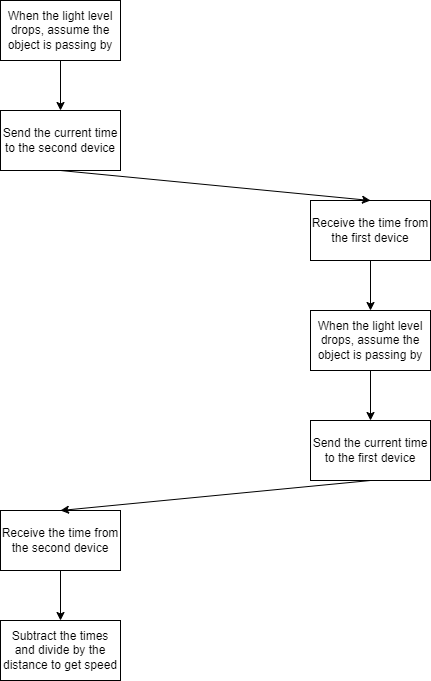

The diagram above was exported from draw.io. Its source (the exported page's mxGraphModel, read from the mxfile embedded in the PNG):
<mxGraphModel dx="942" dy="606" grid="1" gridSize="10" guides="1" tooltips="1" connect="1" arrows="1" fold="1" page="1" pageScale="1" pageWidth="850" pageHeight="1100" math="0" shadow="0">
  <root>
    <mxCell id="0" />
    <mxCell id="1" parent="0" />
    <mxCell id="zFUefSbwjO1EQ5BFtQb1-1" value="When the light level drops, assume the object is passing by" style="rounded=0;whiteSpace=wrap;html=1;" vertex="1" parent="1">
      <mxGeometry x="40" y="120" width="120" height="60" as="geometry" />
    </mxCell>
    <mxCell id="zFUefSbwjO1EQ5BFtQb1-2" value="Send the current time to the second device" style="rounded=0;whiteSpace=wrap;html=1;" vertex="1" parent="1">
      <mxGeometry x="40" y="230" width="120" height="60" as="geometry" />
    </mxCell>
    <mxCell id="zFUefSbwjO1EQ5BFtQb1-3" value="Receive the time from the first device" style="rounded=0;whiteSpace=wrap;html=1;" vertex="1" parent="1">
      <mxGeometry x="350" y="320" width="120" height="60" as="geometry" />
    </mxCell>
    <mxCell id="zFUefSbwjO1EQ5BFtQb1-4" value="When the light level drops, assume the object is passing by" style="rounded=0;whiteSpace=wrap;html=1;" vertex="1" parent="1">
      <mxGeometry x="350" y="430" width="120" height="60" as="geometry" />
    </mxCell>
    <mxCell id="zFUefSbwjO1EQ5BFtQb1-5" value="Send the current time to the first device" style="rounded=0;whiteSpace=wrap;html=1;" vertex="1" parent="1">
      <mxGeometry x="350" y="540" width="120" height="60" as="geometry" />
    </mxCell>
    <mxCell id="zFUefSbwjO1EQ5BFtQb1-6" value="Receive the time from the second device" style="rounded=0;whiteSpace=wrap;html=1;" vertex="1" parent="1">
      <mxGeometry x="40" y="630" width="120" height="60" as="geometry" />
    </mxCell>
    <mxCell id="zFUefSbwjO1EQ5BFtQb1-7" value="Subtract the times and divide by the distance to get speed" style="rounded=0;whiteSpace=wrap;html=1;" vertex="1" parent="1">
      <mxGeometry x="40" y="740" width="120" height="60" as="geometry" />
    </mxCell>
    <mxCell id="zFUefSbwjO1EQ5BFtQb1-15" value="" style="endArrow=classic;html=1;rounded=0;exitX=0.5;exitY=1;exitDx=0;exitDy=0;" edge="1" parent="1" source="zFUefSbwjO1EQ5BFtQb1-1" target="zFUefSbwjO1EQ5BFtQb1-2">
      <mxGeometry width="50" height="50" relative="1" as="geometry">
        <mxPoint x="400" y="130" as="sourcePoint" />
        <mxPoint x="450" y="80" as="targetPoint" />
      </mxGeometry>
    </mxCell>
    <mxCell id="zFUefSbwjO1EQ5BFtQb1-17" value="" style="endArrow=classic;html=1;rounded=0;exitX=0.5;exitY=1;exitDx=0;exitDy=0;entryX=0.5;entryY=0;entryDx=0;entryDy=0;" edge="1" parent="1" source="zFUefSbwjO1EQ5BFtQb1-2" target="zFUefSbwjO1EQ5BFtQb1-3">
      <mxGeometry width="50" height="50" relative="1" as="geometry">
        <mxPoint x="400" y="130" as="sourcePoint" />
        <mxPoint x="450" y="80" as="targetPoint" />
      </mxGeometry>
    </mxCell>
    <mxCell id="zFUefSbwjO1EQ5BFtQb1-18" value="" style="endArrow=classic;html=1;rounded=0;exitX=0.5;exitY=1;exitDx=0;exitDy=0;" edge="1" parent="1" source="zFUefSbwjO1EQ5BFtQb1-3" target="zFUefSbwjO1EQ5BFtQb1-4">
      <mxGeometry width="50" height="50" relative="1" as="geometry">
        <mxPoint x="400" y="430" as="sourcePoint" />
        <mxPoint x="450" y="380" as="targetPoint" />
      </mxGeometry>
    </mxCell>
    <mxCell id="zFUefSbwjO1EQ5BFtQb1-19" value="" style="endArrow=classic;html=1;rounded=0;exitX=0.5;exitY=1;exitDx=0;exitDy=0;entryX=0.5;entryY=0;entryDx=0;entryDy=0;" edge="1" parent="1" source="zFUefSbwjO1EQ5BFtQb1-4" target="zFUefSbwjO1EQ5BFtQb1-5">
      <mxGeometry width="50" height="50" relative="1" as="geometry">
        <mxPoint x="400" y="430" as="sourcePoint" />
        <mxPoint x="450" y="380" as="targetPoint" />
      </mxGeometry>
    </mxCell>
    <mxCell id="zFUefSbwjO1EQ5BFtQb1-20" value="" style="endArrow=classic;html=1;rounded=0;exitX=0.5;exitY=1;exitDx=0;exitDy=0;entryX=0.5;entryY=0;entryDx=0;entryDy=0;" edge="1" parent="1" source="zFUefSbwjO1EQ5BFtQb1-5" target="zFUefSbwjO1EQ5BFtQb1-6">
      <mxGeometry width="50" height="50" relative="1" as="geometry">
        <mxPoint x="400" y="630" as="sourcePoint" />
        <mxPoint x="450" y="580" as="targetPoint" />
      </mxGeometry>
    </mxCell>
    <mxCell id="zFUefSbwjO1EQ5BFtQb1-21" value="" style="endArrow=classic;html=1;rounded=0;exitX=0.5;exitY=1;exitDx=0;exitDy=0;" edge="1" parent="1" source="zFUefSbwjO1EQ5BFtQb1-6" target="zFUefSbwjO1EQ5BFtQb1-7">
      <mxGeometry width="50" height="50" relative="1" as="geometry">
        <mxPoint x="400" y="630" as="sourcePoint" />
        <mxPoint x="450" y="580" as="targetPoint" />
      </mxGeometry>
    </mxCell>
  </root>
</mxGraphModel>